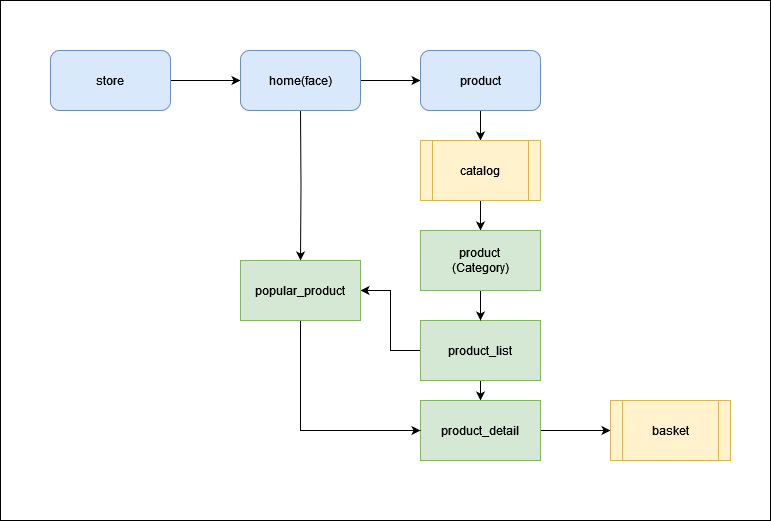

The diagram above was exported from draw.io. Its source (the exported page's mxGraphModel, read from the mxfile embedded in the PNG):
<mxGraphModel dx="954" dy="602" grid="1" gridSize="10" guides="1" tooltips="1" connect="1" arrows="1" fold="1" page="1" pageScale="1" pageWidth="827" pageHeight="1169" math="0" shadow="0">
  <root>
    <mxCell id="0" />
    <mxCell id="1" parent="0" />
    <mxCell id="rcpIG5W1BroAOW4XhH1l-3" value="" style="rounded=0;whiteSpace=wrap;html=1;" parent="1" vertex="1">
      <mxGeometry x="40" y="30" width="770" height="520" as="geometry" />
    </mxCell>
    <mxCell id="WVVGHrCVlPpU0yxSdqUo-3" value="" style="edgeStyle=orthogonalEdgeStyle;rounded=0;orthogonalLoop=1;jettySize=auto;html=1;" parent="1" edge="1">
      <mxGeometry relative="1" as="geometry">
        <mxPoint x="210" y="110" as="sourcePoint" />
        <mxPoint x="280" y="110" as="targetPoint" />
      </mxGeometry>
    </mxCell>
    <mxCell id="WVVGHrCVlPpU0yxSdqUo-5" value="" style="edgeStyle=orthogonalEdgeStyle;rounded=0;orthogonalLoop=1;jettySize=auto;html=1;" parent="1" edge="1">
      <mxGeometry relative="1" as="geometry">
        <mxPoint x="400" y="110" as="sourcePoint" />
        <mxPoint x="460" y="110" as="targetPoint" />
      </mxGeometry>
    </mxCell>
    <mxCell id="WVVGHrCVlPpU0yxSdqUo-11" value="" style="edgeStyle=orthogonalEdgeStyle;rounded=0;orthogonalLoop=1;jettySize=auto;html=1;" parent="1" target="WVVGHrCVlPpU0yxSdqUo-10" edge="1">
      <mxGeometry relative="1" as="geometry">
        <mxPoint x="340" y="140" as="sourcePoint" />
      </mxGeometry>
    </mxCell>
    <mxCell id="WVVGHrCVlPpU0yxSdqUo-30" style="edgeStyle=orthogonalEdgeStyle;rounded=0;orthogonalLoop=1;jettySize=auto;html=1;exitX=0.5;exitY=1;exitDx=0;exitDy=0;entryX=0.5;entryY=0;entryDx=0;entryDy=0;" parent="1" source="WVVGHrCVlPpU0yxSdqUo-6" target="WVVGHrCVlPpU0yxSdqUo-8" edge="1">
      <mxGeometry relative="1" as="geometry" />
    </mxCell>
    <mxCell id="WVVGHrCVlPpU0yxSdqUo-31" style="edgeStyle=orthogonalEdgeStyle;rounded=0;orthogonalLoop=1;jettySize=auto;html=1;exitX=0;exitY=0.5;exitDx=0;exitDy=0;entryX=1;entryY=0.5;entryDx=0;entryDy=0;" parent="1" source="WVVGHrCVlPpU0yxSdqUo-6" target="WVVGHrCVlPpU0yxSdqUo-10" edge="1">
      <mxGeometry relative="1" as="geometry" />
    </mxCell>
    <mxCell id="WVVGHrCVlPpU0yxSdqUo-6" value="product_list" style="rounded=0;whiteSpace=wrap;html=1;fillColor=#d5e8d4;strokeColor=#82b366;" parent="1" vertex="1">
      <mxGeometry x="460" y="350" width="120" height="60" as="geometry" />
    </mxCell>
    <mxCell id="WVVGHrCVlPpU0yxSdqUo-32" value="" style="edgeStyle=orthogonalEdgeStyle;rounded=0;orthogonalLoop=1;jettySize=auto;html=1;" parent="1" source="WVVGHrCVlPpU0yxSdqUo-8" target="WVVGHrCVlPpU0yxSdqUo-22" edge="1">
      <mxGeometry relative="1" as="geometry" />
    </mxCell>
    <mxCell id="WVVGHrCVlPpU0yxSdqUo-8" value="product_detail" style="rounded=0;whiteSpace=wrap;html=1;fillColor=#d5e8d4;strokeColor=#82b366;" parent="1" vertex="1">
      <mxGeometry x="460" y="430" width="120" height="60" as="geometry" />
    </mxCell>
    <mxCell id="WVVGHrCVlPpU0yxSdqUo-13" style="edgeStyle=orthogonalEdgeStyle;rounded=0;orthogonalLoop=1;jettySize=auto;html=1;exitX=0.5;exitY=1;exitDx=0;exitDy=0;entryX=0;entryY=0.5;entryDx=0;entryDy=0;" parent="1" source="WVVGHrCVlPpU0yxSdqUo-10" target="WVVGHrCVlPpU0yxSdqUo-8" edge="1">
      <mxGeometry relative="1" as="geometry" />
    </mxCell>
    <mxCell id="WVVGHrCVlPpU0yxSdqUo-10" value="&lt;div&gt;popular_product&lt;/div&gt;" style="rounded=0;whiteSpace=wrap;html=1;fillColor=#d5e8d4;strokeColor=#82b366;" parent="1" vertex="1">
      <mxGeometry x="280" y="290" width="120" height="60" as="geometry" />
    </mxCell>
    <mxCell id="WVVGHrCVlPpU0yxSdqUo-19" value="store" style="rounded=1;whiteSpace=wrap;html=1;fillColor=#dae8fc;strokeColor=#6c8ebf;" parent="1" vertex="1">
      <mxGeometry x="90" y="80" width="120" height="60" as="geometry" />
    </mxCell>
    <mxCell id="WVVGHrCVlPpU0yxSdqUo-20" value="home(face)" style="rounded=1;whiteSpace=wrap;html=1;fillColor=#dae8fc;strokeColor=#6c8ebf;" parent="1" vertex="1">
      <mxGeometry x="280" y="80" width="120" height="60" as="geometry" />
    </mxCell>
    <mxCell id="WVVGHrCVlPpU0yxSdqUo-26" value="" style="edgeStyle=orthogonalEdgeStyle;rounded=0;orthogonalLoop=1;jettySize=auto;html=1;" parent="1" source="WVVGHrCVlPpU0yxSdqUo-21" target="WVVGHrCVlPpU0yxSdqUo-24" edge="1">
      <mxGeometry relative="1" as="geometry" />
    </mxCell>
    <mxCell id="WVVGHrCVlPpU0yxSdqUo-21" value="product" style="rounded=1;whiteSpace=wrap;html=1;fillColor=#dae8fc;strokeColor=#6c8ebf;" parent="1" vertex="1">
      <mxGeometry x="460" y="80" width="120" height="60" as="geometry" />
    </mxCell>
    <mxCell id="WVVGHrCVlPpU0yxSdqUo-22" value="basket" style="shape=process;whiteSpace=wrap;html=1;backgroundOutline=1;fillColor=#fff2cc;strokeColor=#d6b656;" parent="1" vertex="1">
      <mxGeometry x="650" y="430" width="120" height="60" as="geometry" />
    </mxCell>
    <mxCell id="kJRF7b5yHSjlgkzzgRjE-2" value="" style="edgeStyle=orthogonalEdgeStyle;rounded=0;orthogonalLoop=1;jettySize=auto;html=1;" edge="1" parent="1" source="WVVGHrCVlPpU0yxSdqUo-24" target="kJRF7b5yHSjlgkzzgRjE-1">
      <mxGeometry relative="1" as="geometry" />
    </mxCell>
    <mxCell id="WVVGHrCVlPpU0yxSdqUo-24" value="catalog" style="shape=process;whiteSpace=wrap;html=1;backgroundOutline=1;fillColor=#fff2cc;strokeColor=#d6b656;" parent="1" vertex="1">
      <mxGeometry x="460" y="170" width="120" height="60" as="geometry" />
    </mxCell>
    <mxCell id="kJRF7b5yHSjlgkzzgRjE-4" style="edgeStyle=orthogonalEdgeStyle;rounded=0;orthogonalLoop=1;jettySize=auto;html=1;exitX=0.5;exitY=1;exitDx=0;exitDy=0;entryX=0.5;entryY=0;entryDx=0;entryDy=0;" edge="1" parent="1" source="kJRF7b5yHSjlgkzzgRjE-1" target="WVVGHrCVlPpU0yxSdqUo-6">
      <mxGeometry relative="1" as="geometry" />
    </mxCell>
    <mxCell id="kJRF7b5yHSjlgkzzgRjE-1" value="product&lt;br&gt;(Category)" style="rounded=0;whiteSpace=wrap;html=1;fillColor=#d5e8d4;strokeColor=#82b366;" vertex="1" parent="1">
      <mxGeometry x="460" y="260" width="120" height="60" as="geometry" />
    </mxCell>
  </root>
</mxGraphModel>